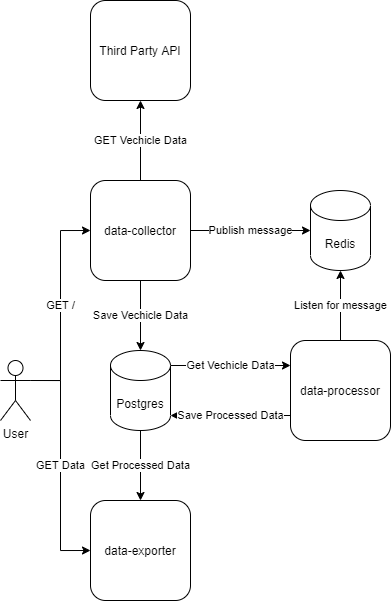

The diagram above was exported from draw.io. Its source (the exported page's mxGraphModel, read from the mxfile embedded in the PNG):
<mxGraphModel dx="1178" dy="641" grid="1" gridSize="10" guides="1" tooltips="1" connect="1" arrows="1" fold="1" page="1" pageScale="1" pageWidth="827" pageHeight="1169" math="0" shadow="0">
  <root>
    <mxCell id="0" />
    <mxCell id="1" parent="0" />
    <mxCell id="pFQg2oV4XHpGA7ctfJka-6" value="GET Vechicle Data" style="edgeStyle=orthogonalEdgeStyle;rounded=0;orthogonalLoop=1;jettySize=auto;html=1;" edge="1" parent="1" source="pFQg2oV4XHpGA7ctfJka-1" target="pFQg2oV4XHpGA7ctfJka-5">
      <mxGeometry relative="1" as="geometry" />
    </mxCell>
    <mxCell id="pFQg2oV4XHpGA7ctfJka-8" value="Save Vechicle Data" style="edgeStyle=orthogonalEdgeStyle;rounded=0;orthogonalLoop=1;jettySize=auto;html=1;exitX=0.5;exitY=1;exitDx=0;exitDy=0;entryX=0.5;entryY=0;entryDx=0;entryDy=0;entryPerimeter=0;" edge="1" parent="1" source="pFQg2oV4XHpGA7ctfJka-1" target="pFQg2oV4XHpGA7ctfJka-7">
      <mxGeometry relative="1" as="geometry" />
    </mxCell>
    <mxCell id="pFQg2oV4XHpGA7ctfJka-10" value="Publish message" style="edgeStyle=orthogonalEdgeStyle;rounded=0;orthogonalLoop=1;jettySize=auto;html=1;exitX=1;exitY=0.5;exitDx=0;exitDy=0;" edge="1" parent="1" source="pFQg2oV4XHpGA7ctfJka-1" target="pFQg2oV4XHpGA7ctfJka-9">
      <mxGeometry relative="1" as="geometry" />
    </mxCell>
    <mxCell id="pFQg2oV4XHpGA7ctfJka-1" value="data-collector" style="rounded=1;whiteSpace=wrap;html=1;" vertex="1" parent="1">
      <mxGeometry x="300" y="290" width="100" height="100" as="geometry" />
    </mxCell>
    <mxCell id="pFQg2oV4XHpGA7ctfJka-3" value="GET /" style="edgeStyle=orthogonalEdgeStyle;rounded=0;orthogonalLoop=1;jettySize=auto;html=1;entryX=0;entryY=0.5;entryDx=0;entryDy=0;exitX=1;exitY=0.3333333333333333;exitDx=0;exitDy=0;exitPerimeter=0;" edge="1" parent="1" source="pFQg2oV4XHpGA7ctfJka-4" target="pFQg2oV4XHpGA7ctfJka-1">
      <mxGeometry relative="1" as="geometry">
        <mxPoint x="190" y="340" as="sourcePoint" />
      </mxGeometry>
    </mxCell>
    <mxCell id="pFQg2oV4XHpGA7ctfJka-17" value="GET Data" style="edgeStyle=orthogonalEdgeStyle;rounded=0;orthogonalLoop=1;jettySize=auto;html=1;exitX=1;exitY=0.3333333333333333;exitDx=0;exitDy=0;exitPerimeter=0;entryX=0;entryY=0.5;entryDx=0;entryDy=0;" edge="1" parent="1" source="pFQg2oV4XHpGA7ctfJka-4" target="pFQg2oV4XHpGA7ctfJka-15">
      <mxGeometry relative="1" as="geometry" />
    </mxCell>
    <mxCell id="pFQg2oV4XHpGA7ctfJka-4" value="User" style="shape=umlActor;verticalLabelPosition=bottom;verticalAlign=top;html=1;outlineConnect=0;" vertex="1" parent="1">
      <mxGeometry x="210" y="470" width="30" height="60" as="geometry" />
    </mxCell>
    <mxCell id="pFQg2oV4XHpGA7ctfJka-5" value="Third Party API" style="rounded=1;whiteSpace=wrap;html=1;" vertex="1" parent="1">
      <mxGeometry x="300" y="110" width="100" height="100" as="geometry" />
    </mxCell>
    <mxCell id="pFQg2oV4XHpGA7ctfJka-16" value="Get Processed Data" style="edgeStyle=orthogonalEdgeStyle;rounded=0;orthogonalLoop=1;jettySize=auto;html=1;" edge="1" parent="1" source="pFQg2oV4XHpGA7ctfJka-7" target="pFQg2oV4XHpGA7ctfJka-15">
      <mxGeometry relative="1" as="geometry" />
    </mxCell>
    <mxCell id="pFQg2oV4XHpGA7ctfJka-7" value="Postgres" style="shape=cylinder3;whiteSpace=wrap;html=1;boundedLbl=1;backgroundOutline=1;size=15;" vertex="1" parent="1">
      <mxGeometry x="320" y="460" width="60" height="80" as="geometry" />
    </mxCell>
    <mxCell id="pFQg2oV4XHpGA7ctfJka-9" value="Redis" style="shape=cylinder3;whiteSpace=wrap;html=1;boundedLbl=1;backgroundOutline=1;size=15;" vertex="1" parent="1">
      <mxGeometry x="520" y="300" width="60" height="80" as="geometry" />
    </mxCell>
    <mxCell id="pFQg2oV4XHpGA7ctfJka-12" value="Listen for message" style="edgeStyle=orthogonalEdgeStyle;rounded=0;orthogonalLoop=1;jettySize=auto;html=1;exitX=0.5;exitY=0;exitDx=0;exitDy=0;entryX=0.5;entryY=1;entryDx=0;entryDy=0;entryPerimeter=0;" edge="1" parent="1" source="pFQg2oV4XHpGA7ctfJka-11" target="pFQg2oV4XHpGA7ctfJka-9">
      <mxGeometry relative="1" as="geometry" />
    </mxCell>
    <mxCell id="pFQg2oV4XHpGA7ctfJka-13" value="Get Vechicle Data" style="edgeStyle=orthogonalEdgeStyle;rounded=0;orthogonalLoop=1;jettySize=auto;html=1;exitX=1;exitY=0;exitDx=0;exitDy=15;exitPerimeter=0;entryX=0;entryY=0.25;entryDx=0;entryDy=0;" edge="1" parent="1" source="pFQg2oV4XHpGA7ctfJka-7" target="pFQg2oV4XHpGA7ctfJka-11">
      <mxGeometry relative="1" as="geometry">
        <mxPoint x="430" y="520" as="targetPoint" />
      </mxGeometry>
    </mxCell>
    <mxCell id="pFQg2oV4XHpGA7ctfJka-14" value="Save Processed Data" style="edgeStyle=orthogonalEdgeStyle;rounded=0;orthogonalLoop=1;jettySize=auto;html=1;exitX=0;exitY=0.75;exitDx=0;exitDy=0;entryX=1;entryY=1;entryDx=0;entryDy=-15;entryPerimeter=0;" edge="1" parent="1" source="pFQg2oV4XHpGA7ctfJka-11" target="pFQg2oV4XHpGA7ctfJka-7">
      <mxGeometry relative="1" as="geometry" />
    </mxCell>
    <mxCell id="pFQg2oV4XHpGA7ctfJka-11" value="data-processor" style="rounded=1;whiteSpace=wrap;html=1;" vertex="1" parent="1">
      <mxGeometry x="500" y="450" width="100" height="100" as="geometry" />
    </mxCell>
    <mxCell id="pFQg2oV4XHpGA7ctfJka-15" value="data-exporter" style="rounded=1;whiteSpace=wrap;html=1;" vertex="1" parent="1">
      <mxGeometry x="300" y="610" width="100" height="100" as="geometry" />
    </mxCell>
  </root>
</mxGraphModel>